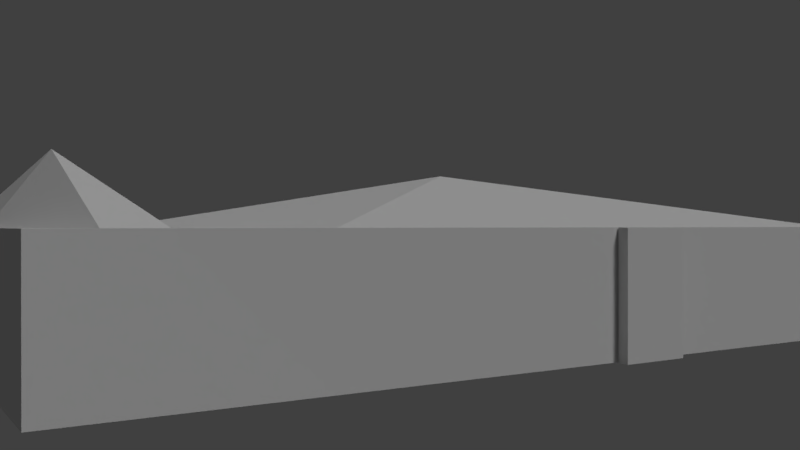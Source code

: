 # Source: house2.blend  (saved by Blender 2.77.0; exported with 4.5.12 LTS)
import bpy
from mathutils import Matrix  # noqa: F401  (used for matrix-valued properties, if any)

bpy.ops.wm.read_factory_settings(use_empty=True)
scene = bpy.context.scene
scene.name = 'Scene'

# ---- collections
col_collection_1 = bpy.data.collections.new('Collection 1'); scene.collection.children.link(col_collection_1)

# ---- materials (node trees are filled in below, after node groups)
mat_material = bpy.data.materials.new('Material')
mat_material.alpha_threshold = 0.0
mat_material.use_transparent_shadow = False
mat_material.roughness = 0.5
mat_material.line_color = (0.0, 0.0, 0.0, 1.0)

# ---- material node trees

# ---- world
world_world = bpy.data.worlds.new('World'); scene.world = world_world
world_world.color = (0.05088, 0.05088, 0.05088)
world_world.use_sun_shadow = False
world_world.sun_shadow_jitter_overblur = 0.0
world_world.cycles.sampling_method = 'MANUAL'

# ---- cameras
cam_camera = bpy.data.cameras.new('Camera')
cam_camera.clip_end = 100.0
cam_camera.lens = 35.0
cam_camera.sensor_width = 32.0
cam_camera.sensor_height = 18.0
cam_camera.ortho_scale = 7.314
cam_camera.dof.focus_distance = 0.0
cam_camera.dof.aperture_fstop = 128.0

# ---- lights
light_lamp = bpy.data.lights.new('Lamp', 'POINT')
light_lamp.transmission_factor = 0.0
light_lamp.cutoff_distance = 30.0
light_lamp.energy = 219.0
light_lamp.shadow_buffer_clip_start = 1.001
light_lamp.shadow_soft_size = 0.1
light_lamp.shadow_maximum_resolution = 0.006
light_lamp.use_absolute_resolution = True
light_sun_light = bpy.data.lights.new('sun-light', 'SUN')
light_sun_light.transmission_factor = 0.0
light_sun_light.cutoff_distance = 30.0
light_sun_light.angle = 0.1993
light_sun_light.energy = 1.0
light_sun_light.shadow_buffer_clip_start = 1.001
light_sun_light.shadow_soft_size = 0.1
light_sun_light.shadow_cascade_max_distance = 1000.0
light_lamp_001 = bpy.data.lights.new('Lamp.001', 'POINT')
light_lamp_001.transmission_factor = 0.0
light_lamp_001.cutoff_distance = 30.0
light_lamp_001.energy = 273.0
light_lamp_001.shadow_buffer_clip_start = 1.001
light_lamp_001.shadow_soft_size = 0.1
light_lamp_001.shadow_maximum_resolution = 0.006
light_lamp_001.use_absolute_resolution = True

# ---- meshes
me_cube_001 = bpy.data.meshes.new('Cube.001')
me_cube_001.from_pydata([(-1.0, -1.0, -1.0), (-1.0, -1.0, 1.0), (-1.0, 1.0, -1.0), (-1.0, 1.0, 1.0), (1.0, -1.0, -1.0), (1.0, -1.0, 1.0), (1.0, 1.0, -1.0), (1.0, 1.0, 1.0)], [], [(1, 3, 2, 0), (3, 7, 6, 2), (7, 5, 4, 6), (5, 1, 0, 4), (0, 2, 6, 4), (5, 7, 3, 1)])
me_cube_001.use_remesh_preserve_volume = False
me_cube_001.use_remesh_preserve_attributes = False
me_cube_001.use_mirror_vertex_groups = False
me_cube_001.update()
me_cube = bpy.data.meshes.new('Cube')
me_cube.from_pydata([(1.0, 1.0, -1.0), (1.0, -1.0, -1.0), (-1.0, -1.0, -1.0), (-1.0, 1.0, -1.0), (1.0, 1.0, 1.0), (1.0, -1.0, 1.0), (-1.0, -1.0, 1.0), (-1.0, 1.0, 1.0), (0.9963, -1.55, 1.0), (-0.003733, -1.7, 1.0), (-2.086e-07, -1.7, -1.0), (-1.192e-07, -1.788e-07, 2.0), (1.788e-07, 1.0, -1.0), (0.0, -1.0, -1.0), (2.384e-07, 1.0, 1.0), (-5.364e-07, -1.0, 1.0), (0.9963, -1.7, 1.0), (1.0, -1.7, -1.0), (1.0, -1.4, -1.0), (0.9963, -1.4, 1.0), (-1.192e-07, -1.4, -1.0), (-0.003733, -1.4, 1.0), (-0.003733, -1.55, 1.0), (0.4963, -1.7, 1.0), (0.4963, -1.4, 1.0), (0.4963, -1.55, 2.0), (1.0, 0.1956, 1.0), (1.0, -0.06183, 1.0), (1.0, 0.1954, -1.0), (1.0, -0.06197, -1.0)], [], [(12, 13, 2, 3), (7, 6, 11), (0, 4, 26, 28), (13, 15, 6, 2), (2, 6, 7, 3), (14, 12, 3, 7), (18, 19, 8, 16, 17), (14, 7, 11), (15, 5, 11), (5, 27, 26, 4, 11), (6, 15, 11), (4, 14, 11), (25, 22, 9, 23), (4, 0, 12, 14), (5, 15, 21, 24, 19), (0, 28, 29, 1, 13, 12), (20, 18, 17, 10), (13, 1, 18, 20), (15, 13, 20, 21), (1, 5, 19, 18), (17, 16, 23, 9, 10), (21, 20, 10, 9, 22), (8, 25, 23, 16), (19, 24, 25, 8), (24, 21, 22, 25), (28, 26, 29), (29, 27, 5, 1), (27, 29, 26)])
_uv = me_cube.uv_layers.new(name='UVMap')
_uv.uv.foreach_set('vector', [0.02708, 0.5271, 0.4768, 0.5271, 0.4768, 0.9769, 0.02708, 0.9769, 0.02708, 0.5271, 0.4768, 0.5271, 0.4768, 0.9769, 0.02708, 0.5271, 0.4768, 0.5271, 0.4768, 0.708, 0.02708, 0.7155, 0.02708, 0.5271, 0.4768, 0.5271, 0.4768, 0.9769, 0.02708, 0.9769, 0.02708, 0.5271, 0.4768, 0.5271, 0.4768, 0.9769, 0.02708, 0.9769, 0.02708, 0.5271, 0.4768, 0.5271, 0.4768, 0.9769, 0.02708, 0.9769, 0.005588, 0.9971, 0.005726, 0.8866, 0.4876, 0.8885, 0.4876, 0.893, 0.4871, 0.9964, 0.02708, 0.5271, 0.4768, 0.5271, 0.4768, 0.9769, 0.02708, 0.5271, 0.4768, 0.5271, 0.4768, 0.9769, 0.03377, 0.5301, 0.2382, 0.5301, 0.2943, 0.5301, 0.4695, 0.5301, 0.4695, 0.9658, 0.02708, 0.5271, 0.4768, 0.5271, 0.4768, 0.9769, 0.02708, 0.5271, 0.4768, 0.5271, 0.4768, 0.9769, 0.02708, 0.5271, 0.4768, 0.5271, 0.4768, 0.9769, 0.02708, 0.9769, 0.02708, 0.5271, 0.4768, 0.5271, 0.4768, 0.9769, 0.02708, 0.9769, 0.4636, 0.843, 0.4639, 0.7427, 0.0849, 0.7374, 0.08434, 0.8299, 0.08829, 0.8293, 0.02708, 0.5271, 0.2155, 0.5271, 0.2737, 0.5271, 0.4768, 0.5271, 0.4768, 0.9769, 0.02708, 0.9769, 0.02708, 0.5271, 0.4768, 0.5271, 0.4768, 0.9769, 0.02708, 0.9769, 0.02708, 0.5271, 0.4768, 0.5271, 0.4768, 0.9769, 0.02708, 0.9769, 0.02708, 0.5271, 0.4768, 0.5271, 0.4768, 0.9769, 0.02708, 0.9769, 0.02708, 0.9769, 0.0261, 0.8441, 0.4758, 0.8441, 0.4768, 0.9769, 0.061, 0.6862, 0.05974, 0.8249, 0.05875, 0.8263, 0.4658, 0.8223, 0.4658, 0.6821, 0.252, 0.9769, 0.4658, 0.8215, 0.3841, 0.5701, 0.1198, 0.5701, 0.03809, 0.8215, 0.02708, 0.5271, 0.4768, 0.5271, 0.4768, 0.9769, 0.02708, 0.9769, 0.02708, 0.5271, 0.4768, 0.5271, 0.4768, 0.9769, 0.02708, 0.9769, 0.02708, 0.5271, 0.4768, 0.5271, 0.4768, 0.9769, 0.02708, 0.9769, 0.8033, 0.0002937, 0.8049, 0.469, 0.493, 0.0005886, 0.02708, 0.7737, 0.4768, 0.7659, 0.4768, 0.9769, 0.02708, 0.9769, 0.491, 0.469, 0.493, 0.0005886, 0.8049, 0.469])
me_cube.materials.append(mat_material)
me_cube.use_remesh_preserve_volume = False
me_cube.use_remesh_preserve_attributes = False
me_cube.use_mirror_vertex_groups = False
me_cube.update()

# ---- objects
ob_door = bpy.data.objects.new('Door', me_cube_001)
ob_cube = bpy.data.objects.new('Cube', me_cube)
ob_lamp = bpy.data.objects.new('Lamp', light_lamp)
ob_camera = bpy.data.objects.new('Camera', cam_camera)
ob_sun = bpy.data.objects.new('sun', light_sun_light)
ob_lamp_001 = bpy.data.objects.new('Lamp.001', light_lamp_001)

# ---- transforms, parenting, visibility, modifiers, constraints
ob_door.location = (10.22, 0.6155, 1.988)
ob_door.scale = (0.1854, 1.204, 2.007)
ob_door.lineart.crease_threshold = 0.0
ob_cube.location = (0.0, 0.0, 2.0)
ob_cube.scale = (10.0, 10.0, 2.0)
ob_cube.lock_rotations_4d = False
ob_cube.empty_display_type = 'ARROWS'
ob_cube.lineart.crease_threshold = 0.0
ob_lamp.location = (-12.8, 13.15, 5.421)
ob_lamp.rotation_euler = (0.6503, 0.05522, 1.866)
ob_lamp.lock_rotations_4d = False
ob_lamp.empty_display_type = 'ARROWS'
ob_lamp.color = (0.0, 0.0, 0.0, 0.0)
ob_lamp.lineart.crease_threshold = 0.0
ob_camera.location = (28.45, -19.91, 4.065)
ob_camera.rotation_euler = (1.571, 7.43e-08, 1.006)
ob_camera.lock_rotations_4d = False
ob_camera.empty_display_type = 'ARROWS'
ob_camera.color = (0.0, 0.0, 0.0, 0.0)
ob_camera.display_type = 'WIRE'
ob_camera.lineart.crease_threshold = 0.0
ob_sun.location = (10.16, 17.41, 25.55)
ob_sun.rotation_euler = (0.6503, 0.05522, 1.866)
ob_sun.lock_rotations_4d = False
ob_sun.empty_display_type = 'ARROWS'
ob_sun.color = (0.0, 0.0, 0.0, 0.0)
ob_sun.lineart.crease_threshold = 0.0
ob_lamp_001.location = (-23.22, -37.23, 9.828)
ob_lamp_001.rotation_euler = (0.6503, 0.05522, 1.866)
ob_lamp_001.lock_rotations_4d = False
ob_lamp_001.empty_display_type = 'ARROWS'
ob_lamp_001.color = (0.0, 0.0, 0.0, 0.0)
ob_lamp_001.lineart.crease_threshold = 0.0

# ---- collection membership
col_collection_1.objects.link(ob_door)
col_collection_1.objects.link(ob_cube)
col_collection_1.objects.link(ob_lamp)
col_collection_1.objects.link(ob_camera)
col_collection_1.objects.link(ob_sun)
col_collection_1.objects.link(ob_lamp_001)

# ---- scene / render settings (as saved in the file)
scene.camera = ob_camera
scene.frame_start = 1; scene.frame_end = 250; scene.frame_set(1)
scene.render.engine = 'BLENDER_EEVEE_NEXT'
scene.render.resolution_percentage = 50
scene.render.dither_intensity = 0.0
scene.cycles.use_denoising = False
scene.cycles.samples = 128
scene.cycles.sampling_pattern = 'TABULATED_SOBOL'
scene.cycles.light_sampling_threshold = 0.0
scene.cycles.use_adaptive_sampling = False
scene.cycles.use_light_tree = False
scene.cycles.blur_glossy = 0.0
scene.cycles.sample_clamp_indirect = 0.0
scene.view_settings.view_transform = 'Standard'
bpy.context.view_layer.update()
